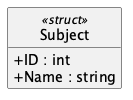

The diagram above was rendered by PlantUML. Its source (embedded in the PNG):
@startuml Subject
hide empty members
hide circle
skinparam shadowing false
skinparam classAttributeIconSize 0
class Subject <<struct>> {
  + ID : int
  + Name : string
}
@enduml